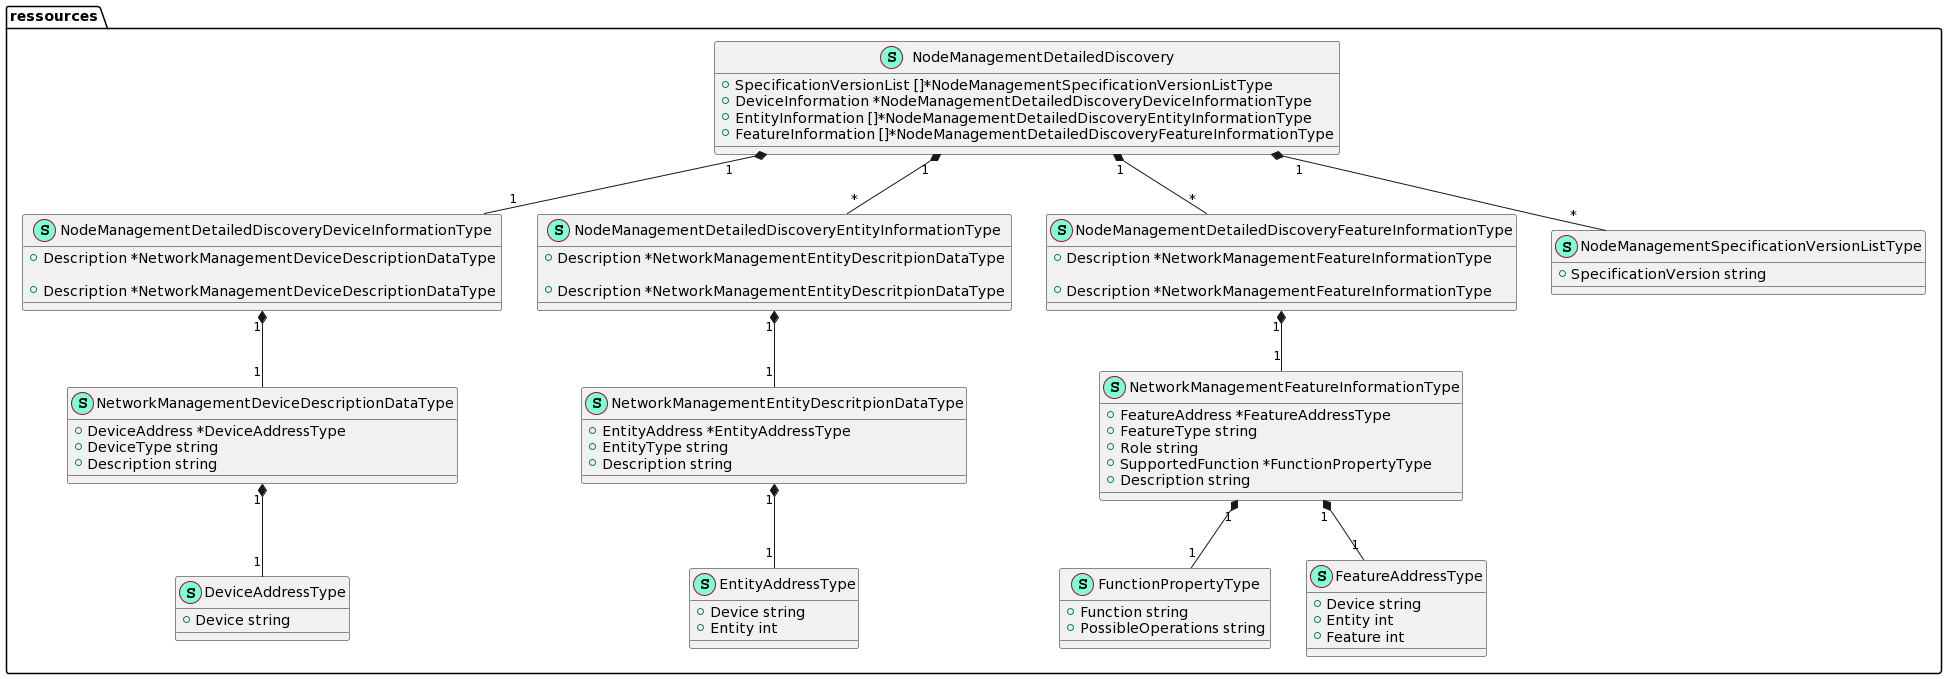

The diagram above was rendered by PlantUML. Its source (embedded in the PNG):
@startuml
namespace ressources {
    class NetworkManagementDeviceDescriptionDataType << (S,Aquamarine) >> {
        + DeviceAddress *DeviceAddressType
        + DeviceType string
        + Description string

    }
    class NetworkManagementEntityDescritpionDataType << (S,Aquamarine) >> {
        + EntityAddress *EntityAddressType
        + EntityType string
        + Description string

    }
    class NetworkManagementFeatureInformationType << (S,Aquamarine) >> {
        + FeatureAddress *FeatureAddressType
        + FeatureType string
        + Role string
        + SupportedFunction *FunctionPropertyType
        + Description string

    }

    class NodeManagementDetailedDiscoveryDeviceInformationType << (S,Aquamarine) >> {
        + Description *NetworkManagementDeviceDescriptionDataType

    }
    class NodeManagementDetailedDiscoveryEntityInformationType << (S,Aquamarine) >> {
        + Description *NetworkManagementEntityDescritpionDataType

    }
    class NodeManagementDetailedDiscoveryFeatureInformationType << (S,Aquamarine) >> {
        + Description *NetworkManagementFeatureInformationType

    }


    class NodeManagementDetailedDiscovery << (S,Aquamarine) >> {
        + SpecificationVersionList []*NodeManagementSpecificationVersionListType
        + DeviceInformation *NodeManagementDetailedDiscoveryDeviceInformationType
        + EntityInformation []*NodeManagementDetailedDiscoveryEntityInformationType
        + FeatureInformation []*NodeManagementDetailedDiscoveryFeatureInformationType

    }
    class NodeManagementDetailedDiscoveryDeviceInformationType << (S,Aquamarine) >> {
        + Description *NetworkManagementDeviceDescriptionDataType

    }
    class NodeManagementDetailedDiscoveryEntityInformationType << (S,Aquamarine) >> {
        + Description *NetworkManagementEntityDescritpionDataType

    }
    class NodeManagementDetailedDiscoveryFeatureInformationType << (S,Aquamarine) >> {
        + Description *NetworkManagementFeatureInformationType

    }
    class NodeManagementSpecificationVersionListType << (S,Aquamarine) >> {
        + SpecificationVersion string

    }

        class FunctionPropertyType << (S,Aquamarine) >> {
        + Function string
        + PossibleOperations string

    }

    class EntityAddressType << (S,Aquamarine) >> {
        + Device string
        + Entity int

    }

    class DeviceAddressType << (S,Aquamarine) >> {
        + Device string

    }

    class FeatureAddressType << (S,Aquamarine) >> {
        + Device string
        + Entity int
        + Feature int

    }

    NetworkManagementFeatureInformationType "1" *-- "1" FeatureAddressType

    NetworkManagementFeatureInformationType "1" *-- "1" FunctionPropertyType
    NetworkManagementDeviceDescriptionDataType "1" *-- "1" DeviceAddressType
    NetworkManagementEntityDescritpionDataType "1" *-- "1" EntityAddressType

    NodeManagementDetailedDiscoveryFeatureInformationType "1" *-- "1" NetworkManagementFeatureInformationType
    
    NodeManagementDetailedDiscoveryEntityInformationType "1" *-- "1" NetworkManagementEntityDescritpionDataType
    
    NodeManagementDetailedDiscoveryDeviceInformationType "1" *-- "1" NetworkManagementDeviceDescriptionDataType    
    
    NodeManagementDetailedDiscovery "1" *-- "*" NodeManagementSpecificationVersionListType
    NodeManagementDetailedDiscovery "1" *-- "1" NodeManagementDetailedDiscoveryDeviceInformationType
    NodeManagementDetailedDiscovery "1" *-- "*" NodeManagementDetailedDiscoveryEntityInformationType
    NodeManagementDetailedDiscovery "1" *-- "*" NodeManagementDetailedDiscoveryFeatureInformationType
}
@enduml